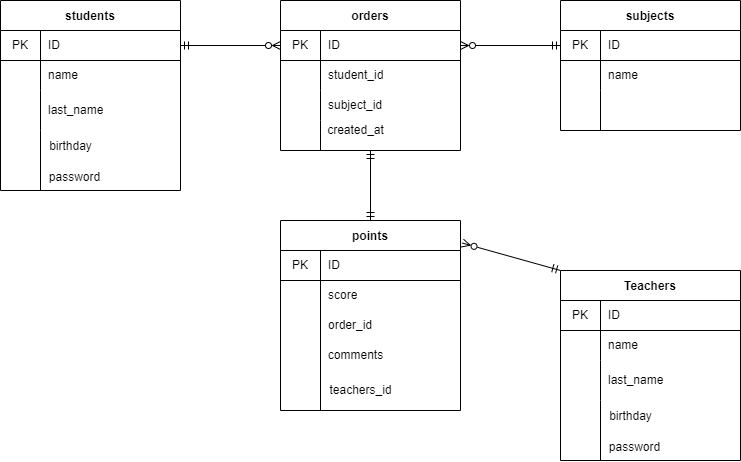

The diagram above was exported from draw.io. Its source (the exported page's mxGraphModel, read from the mxfile embedded in the PNG):
<mxGraphModel dx="573" dy="374" grid="1" gridSize="10" guides="1" tooltips="1" connect="1" arrows="1" fold="1" page="1" pageScale="1" pageWidth="827" pageHeight="1169" math="0" shadow="0">
  <root>
    <mxCell id="0" />
    <mxCell id="1" parent="0" />
    <mxCell id="3" value="students" style="shape=table;startSize=30;container=1;collapsible=0;childLayout=tableLayout;fixedRows=1;rowLines=0;fontStyle=1;align=center;pointerEvents=1;" parent="1" vertex="1">
      <mxGeometry y="10" width="180" height="190" as="geometry" />
    </mxCell>
    <mxCell id="4" value="" style="shape=partialRectangle;html=1;whiteSpace=wrap;collapsible=0;dropTarget=0;pointerEvents=1;fillColor=none;top=0;left=0;bottom=1;right=0;points=[[0,0.5],[1,0.5]];portConstraint=eastwest;" parent="3" vertex="1">
      <mxGeometry y="30" width="180" height="30" as="geometry" />
    </mxCell>
    <mxCell id="5" value="PK" style="shape=partialRectangle;html=1;whiteSpace=wrap;connectable=0;fillColor=none;top=0;left=0;bottom=0;right=0;overflow=hidden;pointerEvents=1;" parent="4" vertex="1">
      <mxGeometry width="40" height="30" as="geometry">
        <mxRectangle width="40" height="30" as="alternateBounds" />
      </mxGeometry>
    </mxCell>
    <mxCell id="6" value="ID" style="shape=partialRectangle;html=1;whiteSpace=wrap;connectable=0;fillColor=none;top=0;left=0;bottom=0;right=0;align=left;spacingLeft=6;overflow=hidden;pointerEvents=1;" parent="4" vertex="1">
      <mxGeometry x="40" width="140" height="30" as="geometry">
        <mxRectangle width="140" height="30" as="alternateBounds" />
      </mxGeometry>
    </mxCell>
    <mxCell id="7" value="" style="shape=partialRectangle;html=1;whiteSpace=wrap;collapsible=0;dropTarget=0;pointerEvents=1;fillColor=none;top=0;left=0;bottom=0;right=0;points=[[0,0.5],[1,0.5]];portConstraint=eastwest;" parent="3" vertex="1">
      <mxGeometry y="60" width="180" height="30" as="geometry" />
    </mxCell>
    <mxCell id="8" value="" style="shape=partialRectangle;html=1;whiteSpace=wrap;connectable=0;fillColor=none;top=0;left=0;bottom=0;right=0;overflow=hidden;pointerEvents=1;" parent="7" vertex="1">
      <mxGeometry width="40" height="30" as="geometry">
        <mxRectangle width="40" height="30" as="alternateBounds" />
      </mxGeometry>
    </mxCell>
    <mxCell id="9" value="name" style="shape=partialRectangle;html=1;whiteSpace=wrap;connectable=0;fillColor=none;top=0;left=0;bottom=0;right=0;align=left;spacingLeft=6;overflow=hidden;pointerEvents=1;" parent="7" vertex="1">
      <mxGeometry x="40" width="140" height="30" as="geometry">
        <mxRectangle width="140" height="30" as="alternateBounds" />
      </mxGeometry>
    </mxCell>
    <mxCell id="10" value="" style="shape=partialRectangle;html=1;whiteSpace=wrap;collapsible=0;dropTarget=0;pointerEvents=1;fillColor=none;top=0;left=0;bottom=0;right=0;points=[[0,0.5],[1,0.5]];portConstraint=eastwest;" parent="3" vertex="1">
      <mxGeometry y="90" width="180" height="40" as="geometry" />
    </mxCell>
    <mxCell id="11" value="" style="shape=partialRectangle;html=1;whiteSpace=wrap;connectable=0;fillColor=none;top=0;left=0;bottom=0;right=0;overflow=hidden;pointerEvents=1;" parent="10" vertex="1">
      <mxGeometry width="40" height="40" as="geometry">
        <mxRectangle width="40" height="40" as="alternateBounds" />
      </mxGeometry>
    </mxCell>
    <mxCell id="12" value="last_name" style="shape=partialRectangle;html=1;whiteSpace=wrap;connectable=0;fillColor=none;top=0;left=0;bottom=0;right=0;align=left;spacingLeft=6;overflow=hidden;pointerEvents=1;" parent="10" vertex="1">
      <mxGeometry x="40" width="140" height="40" as="geometry">
        <mxRectangle width="140" height="40" as="alternateBounds" />
      </mxGeometry>
    </mxCell>
    <mxCell id="13" value="" style="endArrow=none;html=1;" parent="3" edge="1">
      <mxGeometry width="50" height="50" relative="1" as="geometry">
        <mxPoint x="40" y="190" as="sourcePoint" />
        <mxPoint x="40" y="130" as="targetPoint" />
      </mxGeometry>
    </mxCell>
    <mxCell id="15" value="orders" style="shape=table;startSize=30;container=1;collapsible=0;childLayout=tableLayout;fixedRows=1;rowLines=0;fontStyle=1;align=center;pointerEvents=1;" parent="1" vertex="1">
      <mxGeometry x="280" y="10" width="180" height="150" as="geometry" />
    </mxCell>
    <mxCell id="16" value="" style="shape=partialRectangle;html=1;whiteSpace=wrap;collapsible=0;dropTarget=0;pointerEvents=1;fillColor=none;top=0;left=0;bottom=1;right=0;points=[[0,0.5],[1,0.5]];portConstraint=eastwest;" parent="15" vertex="1">
      <mxGeometry y="30" width="180" height="30" as="geometry" />
    </mxCell>
    <mxCell id="17" value="PK" style="shape=partialRectangle;html=1;whiteSpace=wrap;connectable=0;fillColor=none;top=0;left=0;bottom=0;right=0;overflow=hidden;pointerEvents=1;" parent="16" vertex="1">
      <mxGeometry width="40" height="30" as="geometry">
        <mxRectangle width="40" height="30" as="alternateBounds" />
      </mxGeometry>
    </mxCell>
    <mxCell id="18" value="ID" style="shape=partialRectangle;html=1;whiteSpace=wrap;connectable=0;fillColor=none;top=0;left=0;bottom=0;right=0;align=left;spacingLeft=6;overflow=hidden;pointerEvents=1;" parent="16" vertex="1">
      <mxGeometry x="40" width="140" height="30" as="geometry">
        <mxRectangle width="140" height="30" as="alternateBounds" />
      </mxGeometry>
    </mxCell>
    <mxCell id="19" value="" style="shape=partialRectangle;html=1;whiteSpace=wrap;collapsible=0;dropTarget=0;pointerEvents=1;fillColor=none;top=0;left=0;bottom=0;right=0;points=[[0,0.5],[1,0.5]];portConstraint=eastwest;" parent="15" vertex="1">
      <mxGeometry y="60" width="180" height="30" as="geometry" />
    </mxCell>
    <mxCell id="20" value="" style="shape=partialRectangle;html=1;whiteSpace=wrap;connectable=0;fillColor=none;top=0;left=0;bottom=0;right=0;overflow=hidden;pointerEvents=1;" parent="19" vertex="1">
      <mxGeometry width="40" height="30" as="geometry">
        <mxRectangle width="40" height="30" as="alternateBounds" />
      </mxGeometry>
    </mxCell>
    <mxCell id="21" value="student_id" style="shape=partialRectangle;html=1;whiteSpace=wrap;connectable=0;fillColor=none;top=0;left=0;bottom=0;right=0;align=left;spacingLeft=6;overflow=hidden;pointerEvents=1;" parent="19" vertex="1">
      <mxGeometry x="40" width="140" height="30" as="geometry">
        <mxRectangle width="140" height="30" as="alternateBounds" />
      </mxGeometry>
    </mxCell>
    <mxCell id="22" value="" style="shape=partialRectangle;html=1;whiteSpace=wrap;collapsible=0;dropTarget=0;pointerEvents=1;fillColor=none;top=0;left=0;bottom=0;right=0;points=[[0,0.5],[1,0.5]];portConstraint=eastwest;" parent="15" vertex="1">
      <mxGeometry y="90" width="180" height="30" as="geometry" />
    </mxCell>
    <mxCell id="23" value="" style="shape=partialRectangle;html=1;whiteSpace=wrap;connectable=0;fillColor=none;top=0;left=0;bottom=0;right=0;overflow=hidden;pointerEvents=1;" parent="22" vertex="1">
      <mxGeometry width="40" height="30" as="geometry">
        <mxRectangle width="40" height="30" as="alternateBounds" />
      </mxGeometry>
    </mxCell>
    <mxCell id="24" value="subject_id" style="shape=partialRectangle;html=1;whiteSpace=wrap;connectable=0;fillColor=none;top=0;left=0;bottom=0;right=0;align=left;spacingLeft=6;overflow=hidden;pointerEvents=1;" parent="22" vertex="1">
      <mxGeometry x="40" width="140" height="30" as="geometry">
        <mxRectangle width="140" height="30" as="alternateBounds" />
      </mxGeometry>
    </mxCell>
    <mxCell id="25" value="subjects" style="shape=table;startSize=30;container=1;collapsible=0;childLayout=tableLayout;fixedRows=1;rowLines=0;fontStyle=1;align=center;pointerEvents=1;" parent="1" vertex="1">
      <mxGeometry x="560" y="10" width="180" height="130" as="geometry" />
    </mxCell>
    <mxCell id="26" value="" style="shape=partialRectangle;html=1;whiteSpace=wrap;collapsible=0;dropTarget=0;pointerEvents=1;fillColor=none;top=0;left=0;bottom=1;right=0;points=[[0,0.5],[1,0.5]];portConstraint=eastwest;" parent="25" vertex="1">
      <mxGeometry y="30" width="180" height="30" as="geometry" />
    </mxCell>
    <mxCell id="27" value="PK" style="shape=partialRectangle;html=1;whiteSpace=wrap;connectable=0;fillColor=none;top=0;left=0;bottom=0;right=0;overflow=hidden;pointerEvents=1;" parent="26" vertex="1">
      <mxGeometry width="40" height="30" as="geometry">
        <mxRectangle width="40" height="30" as="alternateBounds" />
      </mxGeometry>
    </mxCell>
    <mxCell id="28" value="ID" style="shape=partialRectangle;html=1;whiteSpace=wrap;connectable=0;fillColor=none;top=0;left=0;bottom=0;right=0;align=left;spacingLeft=6;overflow=hidden;pointerEvents=1;" parent="26" vertex="1">
      <mxGeometry x="40" width="140" height="30" as="geometry">
        <mxRectangle width="140" height="30" as="alternateBounds" />
      </mxGeometry>
    </mxCell>
    <mxCell id="29" value="" style="shape=partialRectangle;html=1;whiteSpace=wrap;collapsible=0;dropTarget=0;pointerEvents=1;fillColor=none;top=0;left=0;bottom=0;right=0;points=[[0,0.5],[1,0.5]];portConstraint=eastwest;" parent="25" vertex="1">
      <mxGeometry y="60" width="180" height="30" as="geometry" />
    </mxCell>
    <mxCell id="30" value="" style="shape=partialRectangle;html=1;whiteSpace=wrap;connectable=0;fillColor=none;top=0;left=0;bottom=0;right=0;overflow=hidden;pointerEvents=1;" parent="29" vertex="1">
      <mxGeometry width="40" height="30" as="geometry">
        <mxRectangle width="40" height="30" as="alternateBounds" />
      </mxGeometry>
    </mxCell>
    <mxCell id="31" value="name" style="shape=partialRectangle;html=1;whiteSpace=wrap;connectable=0;fillColor=none;top=0;left=0;bottom=0;right=0;align=left;spacingLeft=6;overflow=hidden;pointerEvents=1;" parent="29" vertex="1">
      <mxGeometry x="40" width="140" height="30" as="geometry">
        <mxRectangle width="140" height="30" as="alternateBounds" />
      </mxGeometry>
    </mxCell>
    <mxCell id="38" value="birthday" style="text;html=1;align=center;verticalAlign=middle;resizable=0;points=[];autosize=1;strokeColor=none;fillColor=none;" parent="1" vertex="1">
      <mxGeometry x="40" y="146" width="60" height="20" as="geometry" />
    </mxCell>
    <mxCell id="39" style="edgeStyle=none;html=1;exitX=0;exitY=0.5;exitDx=0;exitDy=0;entryX=1;entryY=0.5;entryDx=0;entryDy=0;startArrow=ERmandOne;startFill=0;endArrow=ERzeroToMany;endFill=0;" parent="1" source="26" target="16" edge="1">
      <mxGeometry relative="1" as="geometry" />
    </mxCell>
    <mxCell id="40" style="edgeStyle=none;html=1;exitX=1;exitY=0.5;exitDx=0;exitDy=0;entryX=0;entryY=0.5;entryDx=0;entryDy=0;startArrow=ERmandOne;startFill=0;endArrow=ERzeroToMany;endFill=0;" parent="1" source="4" target="16" edge="1">
      <mxGeometry relative="1" as="geometry" />
    </mxCell>
    <mxCell id="41" value="password" style="text;html=1;align=center;verticalAlign=middle;resizable=0;points=[];autosize=1;strokeColor=none;fillColor=none;" parent="1" vertex="1">
      <mxGeometry x="39" y="177" width="70" height="20" as="geometry" />
    </mxCell>
    <mxCell id="42" value="created_at" style="text;html=1;align=center;verticalAlign=middle;resizable=0;points=[];autosize=1;strokeColor=none;fillColor=none;" parent="1" vertex="1">
      <mxGeometry x="320" y="130" width="70" height="20" as="geometry" />
    </mxCell>
    <mxCell id="43" style="edgeStyle=none;html=1;entryX=0.5;entryY=0;entryDx=0;entryDy=0;startArrow=ERmandOne;startFill=0;endArrow=ERmandOne;endFill=0;" parent="1" target="68" edge="1">
      <mxGeometry relative="1" as="geometry">
        <mxPoint x="370" y="160.00000000000023" as="sourcePoint" />
      </mxGeometry>
    </mxCell>
    <mxCell id="68" value="points" style="shape=table;startSize=30;container=1;collapsible=0;childLayout=tableLayout;fixedRows=1;rowLines=0;fontStyle=1;align=center;pointerEvents=1;" parent="1" vertex="1">
      <mxGeometry x="280" y="230" width="180" height="190" as="geometry" />
    </mxCell>
    <mxCell id="69" value="" style="shape=partialRectangle;html=1;whiteSpace=wrap;collapsible=0;dropTarget=0;pointerEvents=1;fillColor=none;top=0;left=0;bottom=1;right=0;points=[[0,0.5],[1,0.5]];portConstraint=eastwest;" parent="68" vertex="1">
      <mxGeometry y="30" width="180" height="30" as="geometry" />
    </mxCell>
    <mxCell id="70" value="PK" style="shape=partialRectangle;html=1;whiteSpace=wrap;connectable=0;fillColor=none;top=0;left=0;bottom=0;right=0;overflow=hidden;pointerEvents=1;" parent="69" vertex="1">
      <mxGeometry width="40" height="30" as="geometry">
        <mxRectangle width="40" height="30" as="alternateBounds" />
      </mxGeometry>
    </mxCell>
    <mxCell id="71" value="ID" style="shape=partialRectangle;html=1;whiteSpace=wrap;connectable=0;fillColor=none;top=0;left=0;bottom=0;right=0;align=left;spacingLeft=6;overflow=hidden;pointerEvents=1;" parent="69" vertex="1">
      <mxGeometry x="40" width="140" height="30" as="geometry">
        <mxRectangle width="140" height="30" as="alternateBounds" />
      </mxGeometry>
    </mxCell>
    <mxCell id="72" value="" style="shape=partialRectangle;html=1;whiteSpace=wrap;collapsible=0;dropTarget=0;pointerEvents=1;fillColor=none;top=0;left=0;bottom=0;right=0;points=[[0,0.5],[1,0.5]];portConstraint=eastwest;" parent="68" vertex="1">
      <mxGeometry y="60" width="180" height="30" as="geometry" />
    </mxCell>
    <mxCell id="73" value="" style="shape=partialRectangle;html=1;whiteSpace=wrap;connectable=0;fillColor=none;top=0;left=0;bottom=0;right=0;overflow=hidden;pointerEvents=1;" parent="72" vertex="1">
      <mxGeometry width="40" height="30" as="geometry">
        <mxRectangle width="40" height="30" as="alternateBounds" />
      </mxGeometry>
    </mxCell>
    <mxCell id="74" value="&lt;span style=&quot;text-align: center&quot;&gt;score&lt;/span&gt;" style="shape=partialRectangle;html=1;whiteSpace=wrap;connectable=0;fillColor=none;top=0;left=0;bottom=0;right=0;align=left;spacingLeft=6;overflow=hidden;pointerEvents=1;" parent="72" vertex="1">
      <mxGeometry x="40" width="140" height="30" as="geometry">
        <mxRectangle width="140" height="30" as="alternateBounds" />
      </mxGeometry>
    </mxCell>
    <mxCell id="75" value="" style="shape=partialRectangle;html=1;whiteSpace=wrap;collapsible=0;dropTarget=0;pointerEvents=1;fillColor=none;top=0;left=0;bottom=0;right=0;points=[[0,0.5],[1,0.5]];portConstraint=eastwest;" parent="68" vertex="1">
      <mxGeometry y="90" width="180" height="30" as="geometry" />
    </mxCell>
    <mxCell id="76" value="" style="shape=partialRectangle;html=1;whiteSpace=wrap;connectable=0;fillColor=none;top=0;left=0;bottom=0;right=0;overflow=hidden;pointerEvents=1;" parent="75" vertex="1">
      <mxGeometry width="40" height="30" as="geometry">
        <mxRectangle width="40" height="30" as="alternateBounds" />
      </mxGeometry>
    </mxCell>
    <mxCell id="77" value="order_id" style="shape=partialRectangle;html=1;whiteSpace=wrap;connectable=0;fillColor=none;top=0;left=0;bottom=0;right=0;align=left;spacingLeft=6;overflow=hidden;pointerEvents=1;" parent="75" vertex="1">
      <mxGeometry x="40" width="140" height="30" as="geometry">
        <mxRectangle width="140" height="30" as="alternateBounds" />
      </mxGeometry>
    </mxCell>
    <mxCell id="78" value="&lt;span&gt;comments&lt;/span&gt;" style="text;html=1;align=center;verticalAlign=middle;resizable=0;points=[];autosize=1;strokeColor=none;fillColor=none;" parent="1" vertex="1">
      <mxGeometry x="320" y="355" width="70" height="20" as="geometry" />
    </mxCell>
    <mxCell id="79" value="" style="endArrow=none;html=1;" parent="1" edge="1">
      <mxGeometry width="50" height="50" relative="1" as="geometry">
        <mxPoint x="320" y="160" as="sourcePoint" />
        <mxPoint x="320" y="130" as="targetPoint" />
      </mxGeometry>
    </mxCell>
    <mxCell id="80" value="" style="endArrow=none;html=1;" parent="1" edge="1">
      <mxGeometry width="50" height="50" relative="1" as="geometry">
        <mxPoint x="600" y="140" as="sourcePoint" />
        <mxPoint x="600" y="100" as="targetPoint" />
      </mxGeometry>
    </mxCell>
    <mxCell id="82" value="" style="endArrow=none;html=1;" parent="1" edge="1">
      <mxGeometry width="50" height="50" relative="1" as="geometry">
        <mxPoint x="320" y="420" as="sourcePoint" />
        <mxPoint x="320" y="299.9999999999998" as="targetPoint" />
      </mxGeometry>
    </mxCell>
    <mxCell id="89" value="Teachers" style="shape=table;startSize=30;container=1;collapsible=0;childLayout=tableLayout;fixedRows=1;rowLines=0;fontStyle=1;align=center;pointerEvents=1;" parent="1" vertex="1">
      <mxGeometry x="560" y="280" width="180" height="190" as="geometry" />
    </mxCell>
    <mxCell id="90" value="" style="shape=partialRectangle;html=1;whiteSpace=wrap;collapsible=0;dropTarget=0;pointerEvents=1;fillColor=none;top=0;left=0;bottom=1;right=0;points=[[0,0.5],[1,0.5]];portConstraint=eastwest;" parent="89" vertex="1">
      <mxGeometry y="30" width="180" height="30" as="geometry" />
    </mxCell>
    <mxCell id="91" value="PK" style="shape=partialRectangle;html=1;whiteSpace=wrap;connectable=0;fillColor=none;top=0;left=0;bottom=0;right=0;overflow=hidden;pointerEvents=1;" parent="90" vertex="1">
      <mxGeometry width="40" height="30" as="geometry">
        <mxRectangle width="40" height="30" as="alternateBounds" />
      </mxGeometry>
    </mxCell>
    <mxCell id="92" value="ID" style="shape=partialRectangle;html=1;whiteSpace=wrap;connectable=0;fillColor=none;top=0;left=0;bottom=0;right=0;align=left;spacingLeft=6;overflow=hidden;pointerEvents=1;" parent="90" vertex="1">
      <mxGeometry x="40" width="140" height="30" as="geometry">
        <mxRectangle width="140" height="30" as="alternateBounds" />
      </mxGeometry>
    </mxCell>
    <mxCell id="93" value="" style="shape=partialRectangle;html=1;whiteSpace=wrap;collapsible=0;dropTarget=0;pointerEvents=1;fillColor=none;top=0;left=0;bottom=0;right=0;points=[[0,0.5],[1,0.5]];portConstraint=eastwest;" parent="89" vertex="1">
      <mxGeometry y="60" width="180" height="30" as="geometry" />
    </mxCell>
    <mxCell id="94" value="" style="shape=partialRectangle;html=1;whiteSpace=wrap;connectable=0;fillColor=none;top=0;left=0;bottom=0;right=0;overflow=hidden;pointerEvents=1;" parent="93" vertex="1">
      <mxGeometry width="40" height="30" as="geometry">
        <mxRectangle width="40" height="30" as="alternateBounds" />
      </mxGeometry>
    </mxCell>
    <mxCell id="95" value="name" style="shape=partialRectangle;html=1;whiteSpace=wrap;connectable=0;fillColor=none;top=0;left=0;bottom=0;right=0;align=left;spacingLeft=6;overflow=hidden;pointerEvents=1;" parent="93" vertex="1">
      <mxGeometry x="40" width="140" height="30" as="geometry">
        <mxRectangle width="140" height="30" as="alternateBounds" />
      </mxGeometry>
    </mxCell>
    <mxCell id="96" value="" style="shape=partialRectangle;html=1;whiteSpace=wrap;collapsible=0;dropTarget=0;pointerEvents=1;fillColor=none;top=0;left=0;bottom=0;right=0;points=[[0,0.5],[1,0.5]];portConstraint=eastwest;" parent="89" vertex="1">
      <mxGeometry y="90" width="180" height="40" as="geometry" />
    </mxCell>
    <mxCell id="97" value="" style="shape=partialRectangle;html=1;whiteSpace=wrap;connectable=0;fillColor=none;top=0;left=0;bottom=0;right=0;overflow=hidden;pointerEvents=1;" parent="96" vertex="1">
      <mxGeometry width="40" height="40" as="geometry">
        <mxRectangle width="40" height="40" as="alternateBounds" />
      </mxGeometry>
    </mxCell>
    <mxCell id="98" value="last_name" style="shape=partialRectangle;html=1;whiteSpace=wrap;connectable=0;fillColor=none;top=0;left=0;bottom=0;right=0;align=left;spacingLeft=6;overflow=hidden;pointerEvents=1;" parent="96" vertex="1">
      <mxGeometry x="40" width="140" height="40" as="geometry">
        <mxRectangle width="140" height="40" as="alternateBounds" />
      </mxGeometry>
    </mxCell>
    <mxCell id="99" value="" style="endArrow=none;html=1;" parent="89" edge="1">
      <mxGeometry width="50" height="50" relative="1" as="geometry">
        <mxPoint x="40" y="190" as="sourcePoint" />
        <mxPoint x="40" y="130" as="targetPoint" />
      </mxGeometry>
    </mxCell>
    <mxCell id="100" value="birthday" style="text;html=1;align=center;verticalAlign=middle;resizable=0;points=[];autosize=1;strokeColor=none;fillColor=none;" parent="1" vertex="1">
      <mxGeometry x="600" y="416" width="60" height="20" as="geometry" />
    </mxCell>
    <mxCell id="101" value="password" style="text;html=1;align=center;verticalAlign=middle;resizable=0;points=[];autosize=1;strokeColor=none;fillColor=none;" parent="1" vertex="1">
      <mxGeometry x="599" y="447" width="70" height="20" as="geometry" />
    </mxCell>
    <mxCell id="102" style="edgeStyle=none;html=1;entryX=1.011;entryY=0.119;entryDx=0;entryDy=0;entryPerimeter=0;exitX=0;exitY=0;exitDx=0;exitDy=0;startArrow=ERmandOne;startFill=0;endArrow=ERzeroToMany;endFill=0;" parent="1" source="89" target="68" edge="1">
      <mxGeometry relative="1" as="geometry" />
    </mxCell>
    <mxCell id="103" value="teachers_id" style="text;html=1;align=center;verticalAlign=middle;resizable=0;points=[];autosize=1;strokeColor=none;fillColor=none;" vertex="1" parent="1">
      <mxGeometry x="320" y="390" width="80" height="20" as="geometry" />
    </mxCell>
  </root>
</mxGraphModel>